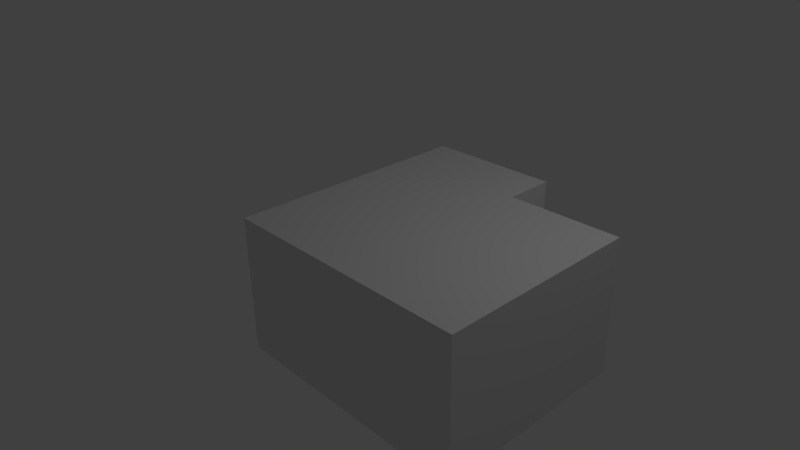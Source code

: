 # Source: hands.blend  (saved by Blender 2.57.1; exported with 4.5.12 LTS)
import bpy
from mathutils import Matrix  # noqa: F401  (used for matrix-valued properties, if any)

bpy.ops.wm.read_factory_settings(use_empty=True)
scene = bpy.context.scene
scene.name = 'Scene'

# ---- collections
col_collection_1 = bpy.data.collections.new('Collection 1'); scene.collection.children.link(col_collection_1)

# ---- materials (node trees are filled in below, after node groups)
mat_material = bpy.data.materials.new('Material')
mat_material.alpha_threshold = 0.0
mat_material.use_transparent_shadow = False
mat_material.roughness = 0.5
mat_material.line_color = (0.0, 0.0, 0.0, 1.0)

# ---- material node trees

# ---- world
world_world = bpy.data.worlds.new('World'); scene.world = world_world
world_world.color = (0.05088, 0.05088, 0.05088)
world_world.use_sun_shadow = False
world_world.sun_shadow_jitter_overblur = 0.0
world_world.cycles.sampling_method = 'MANUAL'
world_world.cycles.sample_map_resolution = 256

# ---- cameras
cam_camera = bpy.data.cameras.new('Camera')
cam_camera.clip_end = 100.0
cam_camera.lens = 35.0
cam_camera.ortho_scale = 7.314
cam_camera.dof.focus_distance = 0.0
cam_camera.dof.aperture_fstop = 128.0

# ---- lights
light_lamp = bpy.data.lights.new('Lamp', 'POINT')
light_lamp.transmission_factor = 0.0
light_lamp.cutoff_distance = 30.0
light_lamp.energy = 100.0
light_lamp.shadow_buffer_clip_start = 1.001
light_lamp.shadow_soft_size = 1.0
light_lamp.shadow_maximum_resolution = 0.006
light_lamp.use_absolute_resolution = True
light_lamp.cycles.use_multiple_importance_sampling = False

# ---- meshes
me_cube = bpy.data.meshes.new('Cube')
me_cube.from_pydata([(1.546, 1.843, -1.0), (1.546, -1.843, -1.0), (-0.4541, -1.843, -1.0), (-0.4541, 1.843, -1.0), (1.546, 1.843, 1.0), (1.546, -1.843, 1.0), (-0.4541, -1.843, 1.0), (-0.4541, 1.843, 1.0), (1.546, 1.106, -1.0), (1.546, 0.3686, -1.0), (1.546, -0.3686, -1.0), (1.546, -1.106, -1.0), (-0.4541, -1.106, -1.0), (-0.4541, -0.3686, -1.0), (-0.4541, 0.3686, -1.0), (-0.4541, 1.106, -1.0), (1.546, 1.106, 1.0), (1.546, 0.3686, 1.0), (1.546, -0.3686, 1.0), (1.546, -1.106, 1.0), (-0.4541, -1.106, 1.0), (-0.4541, -0.3686, 1.0), (-0.4541, 0.3686, 1.0), (-0.4541, 1.106, 1.0), (3.204, 1.106, -1.0), (3.204, 1.106, 1.0), (3.204, -1.843, 1.0), (3.204, -1.106, 1.0), (3.204, -0.3686, 1.0), (3.204, 0.3686, 1.0), (3.204, -1.843, -1.0), (3.204, -1.106, -1.0), (3.204, -0.3686, -1.0), (3.204, 0.3686, -1.0)], [], [(1, 5, 6, 2), (4, 0, 3, 7), (0, 8, 15, 3), (8, 9, 14, 15), (9, 10, 13, 14), (10, 11, 12, 13), (11, 1, 2, 12), (7, 23, 16, 4), (23, 22, 17, 16), (22, 21, 18, 17), (21, 20, 19, 18), (20, 6, 5, 19), (8, 0, 4, 16), (6, 20, 12, 2), (20, 21, 13, 12), (21, 22, 14, 13), (22, 23, 15, 14), (23, 7, 3, 15), (8, 16, 25, 24), (19, 5, 26, 27), (18, 19, 27, 28), (17, 18, 28, 29), (16, 17, 29, 25), (1, 11, 31, 30), (11, 10, 32, 31), (10, 9, 33, 32), (9, 8, 24, 33), (5, 1, 30, 26), (27, 26, 30, 31), (28, 27, 31, 32), (29, 28, 32, 33), (25, 29, 33, 24)])
me_cube.materials.append(mat_material)
me_cube.use_remesh_preserve_volume = False
me_cube.use_remesh_preserve_attributes = False
me_cube.use_mirror_vertex_groups = False
me_cube.update()

# ---- objects
ob_cube = bpy.data.objects.new('Cube', me_cube)
ob_lamp = bpy.data.objects.new('Lamp', light_lamp)
ob_camera = bpy.data.objects.new('Camera', cam_camera)

# ---- transforms, parenting, visibility, modifiers, constraints
ob_cube.location = (0.0, 0.0, 0.0)
ob_cube.lock_rotations_4d = False
ob_cube.empty_display_type = 'ARROWS'
ob_cube.lineart.crease_threshold = 0.0
ob_lamp.location = (4.076, 1.005, 5.904)
ob_lamp.rotation_euler = (0.6503, 0.05522, 1.866)
ob_lamp.lock_rotations_4d = False
ob_lamp.empty_display_type = 'ARROWS'
ob_lamp.color = (0.0, 0.0, 0.0, 0.0)
ob_lamp.lineart.crease_threshold = 0.0
ob_camera.location = (7.481, -6.508, 5.344)
ob_camera.rotation_euler = (1.109, 0.01082, 0.8149)
ob_camera.lock_rotations_4d = False
ob_camera.empty_display_type = 'ARROWS'
ob_camera.color = (0.0, 0.0, 0.0, 0.0)
ob_camera.display_type = 'WIRE'
ob_camera.lineart.crease_threshold = 0.0

# ---- collection membership
col_collection_1.objects.link(ob_cube)
col_collection_1.objects.link(ob_lamp)
col_collection_1.objects.link(ob_camera)

# ---- scene / render settings (as saved in the file)
scene.camera = ob_camera
scene.frame_start = 1; scene.frame_end = 250; scene.frame_set(1)
scene.render.engine = 'BLENDER_EEVEE_NEXT'
scene.render.image_settings.color_mode = 'RGB'
scene.render.image_settings.compression = 90
scene.render.resolution_percentage = 50
scene.render.dither_intensity = 0.0
scene.render.bake_margin = 2
scene.render.bake_bias = 0.0
scene.cycles.use_denoising = False
scene.cycles.samples = 10
scene.cycles.sampling_pattern = 'TABULATED_SOBOL'
scene.cycles.light_sampling_threshold = 0.0
scene.cycles.use_adaptive_sampling = False
scene.cycles.use_light_tree = False
scene.cycles.blur_glossy = 0.0
scene.cycles.volume_bounces = 1
scene.cycles.pixel_filter_type = 'GAUSSIAN'
scene.cycles.sample_clamp_indirect = 0.0
scene.view_settings.view_transform = 'Standard'
bpy.context.view_layer.update()

